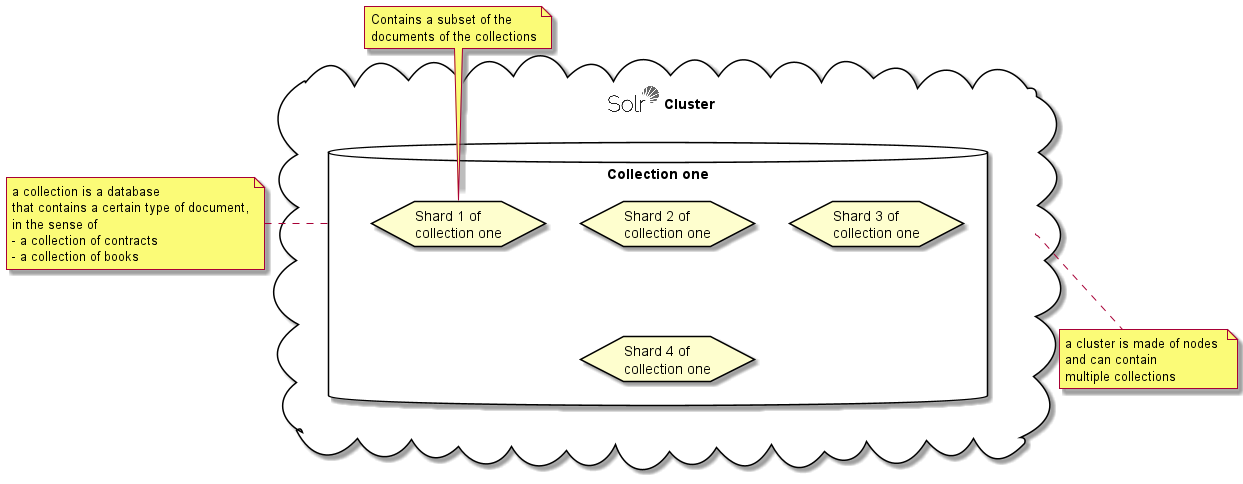

The diagram above was rendered by PlantUML. Its source (embedded in the PNG):
@startuml solr-cloud-logical
!include <logos/solr>
cloud "<$solr> Cluster" as cluster {
    database "Collection one" as collection1 {
        hexagon "Shard 1 of\ncollection one" as sha11
        hexagon "Shard 2 of\ncollection one" as sha12
        hexagon "Shard 3 of\ncollection one" as sha13
        hexagon "Shard 4 of\ncollection one" as sha15
    }
    ''database "Collection two" as collection2
    ''database "Collection three" as collection3
}
note bottom of cluster
    a cluster is made of nodes 
    and can contain
    multiple collections
end note

note left of collection1
    a collection is a database
    that contains a certain type of document,
    in the sense of 
    - a collection of contracts
    - a collection of books
end note

note top of sha11
    Contains a subset of the
    documents of the collections
end note
@enduml